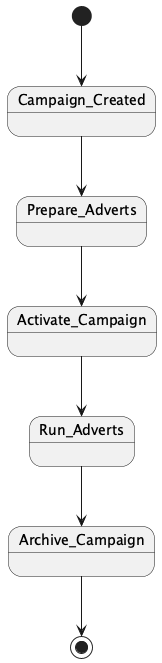

The diagram above was rendered by PlantUML. Its source (embedded in the PNG):
@startuml
[*] --> Campaign_Created
Campaign_Created --> Prepare_Adverts
Prepare_Adverts --> Activate_Campaign
Activate_Campaign --> Run_Adverts
Run_Adverts --> Archive_Campaign
Archive_Campaign --> [*]
@enduml